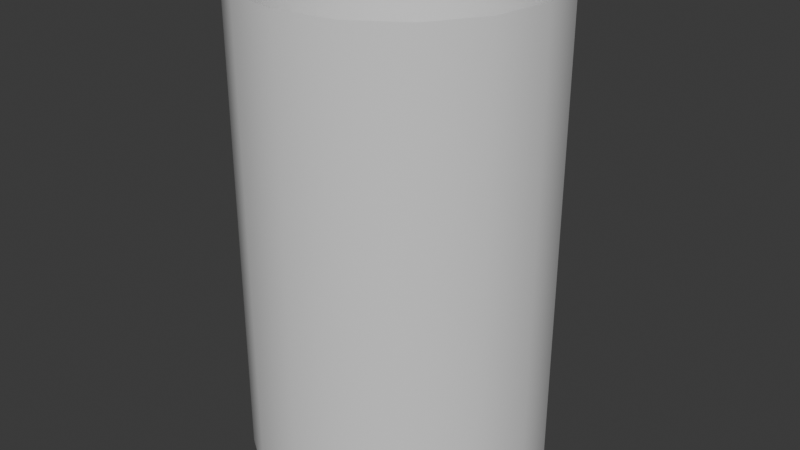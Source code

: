 # Source: barrier_standard_visual.blend  (saved by Blender 4.1.24; exported with 4.5.12 LTS)
import bpy
from mathutils import Matrix  # noqa: F401  (used for matrix-valued properties, if any)

bpy.ops.wm.read_factory_settings(use_empty=True)
scene = bpy.context.scene
scene.name = 'Scene'

# ---- materials (node trees are filled in below, after node groups)
mat_multiplayer_object_plasma = bpy.data.materials.new('multiplayer_object_plasma')
mat_multiplayer_object_plasma.alpha_threshold = 0.0
mat_multiplayer_object_plasma.use_transparent_shadow = False
mat_multiplayer_object_plasma.roughness = 0.5
mat_multiplayer_object_plasma.line_color = (0.0, 0.0, 0.0, 1.0)

# ---- material node trees
mat_multiplayer_object_plasma.use_nodes = True; mat_multiplayer_object_plasma.node_tree.nodes.clear()
_N = mat_multiplayer_object_plasma.node_tree.nodes; _L = mat_multiplayer_object_plasma.node_tree.links
n0 = _N.new('ShaderNodeOutputMaterial'); n0.name = 'Material Output'; n0.location = (300, 300)
n1 = _N.new('ShaderNodeBsdfPrincipled'); n1.name = 'Principled BSDF'; n1.location = (10, 300)
n1.inputs[3].default_value = 1.45
_L.new(n1.outputs[0], n0.inputs[0])
n0.is_active_output = True

# ---- world
world_world = bpy.data.worlds.new('World'); scene.world = world_world
world_world.use_nodes = True; world_world.node_tree.nodes.clear()
_N = world_world.node_tree.nodes; _L = world_world.node_tree.links
n0 = _N.new('ShaderNodeOutputWorld'); n0.name = 'World Output'; n0.location = (300, 300)
n1 = _N.new('ShaderNodeBackground'); n1.name = 'Background'; n1.location = (10, 300)
n1.inputs[0].default_value = (0.05088, 0.05088, 0.05088, 1.0)
_L.new(n1.outputs[0], n0.inputs[0])
n0.is_active_output = True
world_world.color = (0.05088, 0.05088, 0.05088)
world_world.use_sun_shadow = False
world_world.sun_shadow_jitter_overblur = 0.0

# ---- meshes
me_default_default = bpy.data.meshes.new('default:default')
me_default_default.from_pydata([(3.433e-05, 1.25e+04, -2e+04), (3.433e-05, 1.25e+04, 2e+04), (4784.0, 1.155e+04, -2e+04), (4784.0, 1.155e+04, 2e+04), (8839.0, 8839.0, -2e+04), (8839.0, 8839.0, 2e+04), (1.155e+04, 4784.0, -2e+04), (1.155e+04, 4784.0, 2e+04), (1.25e+04, 1.526e-05, -2e+04), (1.25e+04, 1.526e-05, 2e+04), (1.155e+04, -4784.0, -2e+04), (1.155e+04, -4784.0, 2e+04), (8839.0, -8839.0, -2e+04), (8839.0, -8839.0, 2e+04), (4784.0, -1.155e+04, -2e+04), (4784.0, -1.155e+04, 2e+04), (3.433e-05, -1.25e+04, -2e+04), (3.433e-05, -1.25e+04, 2e+04), (-4784.0, -1.155e+04, -2e+04), (-4784.0, -1.155e+04, 2e+04), (-8839.0, -8839.0, -2e+04), (-8839.0, -8839.0, 2e+04), (-1.155e+04, -4784.0, -2e+04), (-1.155e+04, -4784.0, 2e+04), (-1.25e+04, 1.526e-05, -2e+04), (-1.25e+04, 1.526e-05, 2e+04), (-1.155e+04, 4784.0, -2e+04), (-1.155e+04, 4784.0, 2e+04), (-8839.0, 8839.0, -2e+04), (-8839.0, 8839.0, 2e+04), (-4784.0, 1.155e+04, -2e+04), (-4784.0, 1.155e+04, 2e+04)], [], [(0, 2, 3, 1), (2, 4, 5, 3), (4, 6, 7, 5), (6, 8, 9, 7), (8, 10, 11, 9), (10, 12, 13, 11), (12, 14, 15, 13), (14, 16, 17, 15), (16, 18, 19, 17), (18, 20, 21, 19), (20, 22, 23, 21), (22, 24, 25, 23), (24, 26, 27, 25), (26, 28, 29, 27), (28, 30, 31, 29), (30, 0, 1, 31)])
me_default_default.polygons.foreach_set('use_smooth', [True] * 16)
_uv = me_default_default.uv_layers.new(name='UVMap')
_uv.uv.foreach_set('vector', [1.0, 0.5, 0.9375, 0.5, 0.9375, 1.0, 1.0, 1.0, 0.9375, 0.5, 0.875, 0.5, 0.875, 1.0, 0.9375, 1.0, 0.875, 0.5, 0.8125, 0.5, 0.8125, 1.0, 0.875, 1.0, 0.8125, 0.5, 0.75, 0.5, 0.75, 1.0, 0.8125, 1.0, 0.75, 0.5, 0.6875, 0.5, 0.6875, 1.0, 0.75, 1.0, 0.6875, 0.5, 0.625, 0.5, 0.625, 1.0, 0.6875, 1.0, 0.625, 0.5, 0.5625, 0.5, 0.5625, 1.0, 0.625, 1.0, 0.5625, 0.5, 0.5, 0.5, 0.5, 1.0, 0.5625, 1.0, 0.5, 0.5, 0.4375, 0.5, 0.4375, 1.0, 0.5, 1.0, 0.4375, 0.5, 0.375, 0.5, 0.375, 1.0, 0.4375, 1.0, 0.375, 0.5, 0.3125, 0.5, 0.3125, 1.0, 0.375, 1.0, 0.3125, 0.5, 0.25, 0.5, 0.25, 1.0, 0.3125, 1.0, 0.25, 0.5, 0.1875, 0.5, 0.1875, 1.0, 0.25, 1.0, 0.1875, 0.5, 0.125, 0.5, 0.125, 1.0, 0.1875, 1.0, 0.125, 0.5, 0.0625, 0.5, 0.0625, 1.0, 0.125, 1.0, 0.0625, 0.5, 0.0, 0.5, 0.0, 1.0, 0.0625, 1.0])
me_default_default.materials.append(mat_multiplayer_object_plasma)
me_default_default.update()
arm_armature = bpy.data.armatures.new('Armature')  # bones are not reproduced

# ---- objects
ob_default_default = bpy.data.objects.new('default:default', me_default_default)
ob_barrier = bpy.data.objects.new('barrier', arm_armature)

# ---- transforms, parenting, visibility, modifiers, constraints
ob_default_default.parent = ob_barrier
ob_default_default.location = (0.0, 0.0, 0.0)
_vg = ob_default_default.vertex_groups.new(name='root')
_vg.add([0, 1, 2, 3, 4, 5, 6, 7, 8, 9, 10, 11, 12, 13, 14, 15, 16, 17, 18, 19, 20, 21, 22, 23, 24, 25, 26, 27, 28, 29, 30, 31], 1.0, 'REPLACE')
_m = ob_default_default.modifiers.new('Armature', 'ARMATURE')
_m.object = ob_barrier
ob_barrier.location = (0.0, 0.0, 0.0)

# ---- collection membership
scene.collection.objects.link(ob_default_default)
scene.collection.objects.link(ob_barrier)

# ---- scene / render settings (as saved in the file)
scene.frame_start = 1; scene.frame_end = 1; scene.frame_set(1)
scene.render.engine = 'BLENDER_EEVEE_NEXT'
scene.cycles.sampling_pattern = 'TABULATED_SOBOL'
scene.eevee.ray_tracing_options.trace_max_roughness = 0.0
bpy.context.view_layer.update()

# ---- added for rendering (the .blend has no active camera and no usable light): camera, sun
cam_auto = bpy.data.cameras.new('AutoCamera')
cam_auto.lens = 50.0
cam_auto.sensor_width = 36.0
cam_auto.clip_end = 866852.0
ob_auto_camera = bpy.data.objects.new('AutoCamera', cam_auto)
scene.collection.objects.link(ob_auto_camera)
ob_auto_camera.location = (49393.5, -59272.2, 39514.8)
ob_auto_camera.rotation_euler = (1.09748, -7.21219e-08, 0.694738)
scene.camera = ob_auto_camera
light_auto_sun = bpy.data.lights.new('AutoSun', 'SUN')
light_auto_sun.energy = 3.0
light_auto_sun.angle = 0.0523599
ob_auto_sun = bpy.data.objects.new('AutoSun', light_auto_sun)
scene.collection.objects.link(ob_auto_sun)
ob_auto_sun.rotation_euler = (0.872665, 0.174533, 0.523599)
bpy.context.view_layer.update()
